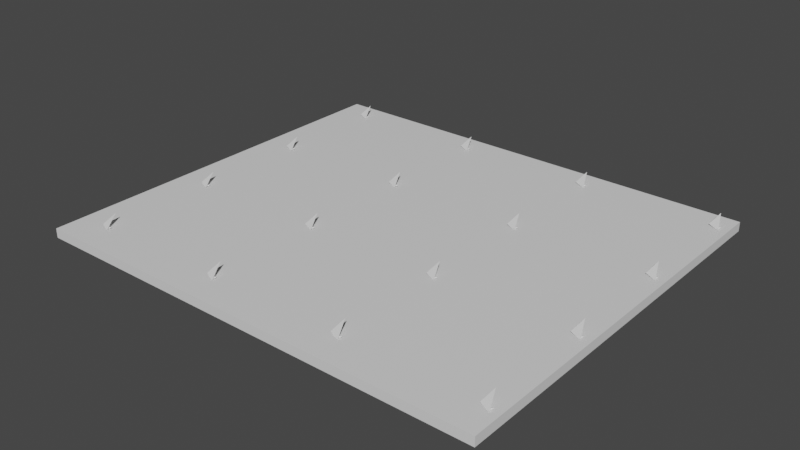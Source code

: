 # Source: Extra_spikes.blend  (saved by Blender 2.81.16; exported with 4.5.12 LTS)
import bpy
from mathutils import Matrix  # noqa: F401  (used for matrix-valued properties, if any)

bpy.ops.wm.read_factory_settings(use_empty=True)
scene = bpy.context.scene
scene.name = 'Scene'

# ---- collections
col_collection = bpy.data.collections.new('Collection'); scene.collection.children.link(col_collection)

# ---- materials (node trees are filled in below, after node groups)
mat_material = bpy.data.materials.new('Material')
mat_material.alpha_threshold = 0.0
mat_material.use_transparent_shadow = False
mat_material.line_color = (0.0, 0.0, 0.0, 1.0)
mat_material_001 = bpy.data.materials.new('Material.001')
mat_material_001.alpha_threshold = 0.0
mat_material_001.use_transparent_shadow = False
mat_material_001.line_color = (0.0, 0.0, 0.0, 1.0)

# ---- material node trees
mat_material.use_nodes = True; mat_material.node_tree.nodes.clear()
_N = mat_material.node_tree.nodes; _L = mat_material.node_tree.links
n0 = _N.new('ShaderNodeOutputMaterial'); n0.name = 'Material Output'; n0.location = (300, 300)
n1 = _N.new('ShaderNodeBsdfPrincipled'); n1.name = 'Principled BSDF'; n1.location = (10, 300)
n1.distribution = 'GGX'
n1.subsurface_method = 'BURLEY'
n1.inputs[2].default_value = 0.4
n1.inputs[3].default_value = 1.45
n1.inputs[27].default_value = (0.0, 0.0, 0.0, 1.0)
n1.inputs[28].default_value = 1.0
_L.new(n1.outputs[0], n0.inputs[0])
n0.is_active_output = True
mat_material_001.use_nodes = True; mat_material_001.node_tree.nodes.clear()
_N = mat_material_001.node_tree.nodes; _L = mat_material_001.node_tree.links
n0 = _N.new('ShaderNodeOutputMaterial'); n0.name = 'Material Output'; n0.location = (300, 300)
n1 = _N.new('ShaderNodeBsdfPrincipled'); n1.name = 'Principled BSDF'; n1.location = (10, 300)
n1.distribution = 'GGX'
n1.subsurface_method = 'BURLEY'
n1.inputs[2].default_value = 0.4
n1.inputs[3].default_value = 1.45
n1.inputs[27].default_value = (0.0, 0.0, 0.0, 1.0)
n1.inputs[28].default_value = 1.0
_L.new(n1.outputs[0], n0.inputs[0])
n0.is_active_output = True

# ---- world
world_world = bpy.data.worlds.new('World'); scene.world = world_world
world_world.use_nodes = True; world_world.node_tree.nodes.clear()
_N = world_world.node_tree.nodes; _L = world_world.node_tree.links
n0 = _N.new('ShaderNodeOutputWorld'); n0.name = 'World Output'; n0.location = (300, 300)
n1 = _N.new('ShaderNodeBackground'); n1.name = 'Background'; n1.location = (10, 300)
n1.inputs[0].default_value = (0.05088, 0.05088, 0.05088, 1.0)
_L.new(n1.outputs[0], n0.inputs[0])
n0.is_active_output = True
world_world.color = (0.05088, 0.05088, 0.05088)
world_world.use_sun_shadow = False
world_world.sun_shadow_jitter_overblur = 0.0

# ---- meshes
me_cube = bpy.data.meshes.new('Cube')
me_cube.from_pydata([(0.1181, 0.5529, 0.737), (-0.1161, 0.5543, 0.7312), (-0.0007891, 0.3887, 0.6104), (0.09108, 0.5332, 0.7388), (0.08002, 0.4824, 0.7044), (-0.01134, 0.7428, 0.935), (-0.008917, 0.3767, 0.6057), (0.1061, 0.4815, 0.7173)], [], [(0, 4, 6, 2), (3, 2, 6, 7), (7, 6, 4, 5), (5, 1, 3, 7), (1, 0, 2, 3), (5, 4, 0, 1)])
_uv = me_cube.uv_layers.new(name='UVMap')
_uv.uv.foreach_set('vector', [0.625, 0.5, 0.875, 0.5, 0.875, 0.75, 0.625, 0.75, 0.375, 0.75, 0.625, 0.75, 0.625, 1.0, 0.375, 1.0, 0.375, 0.0, 0.625, 0.0, 0.625, 0.25, 0.375, 0.25, 0.125, 0.5, 0.375, 0.5, 0.375, 0.75, 0.125, 0.75, 0.375, 0.5, 0.625, 0.5, 0.625, 0.75, 0.375, 0.75, 0.375, 0.25, 0.625, 0.25, 0.625, 0.5, 0.375, 0.5])
me_cube.materials.append(mat_material)
me_cube.use_remesh_preserve_volume = False
me_cube.use_remesh_preserve_attributes = False
me_cube.use_mirror_vertex_groups = False
me_cube.update()
me_cube_001 = bpy.data.meshes.new('Cube.001')
me_cube_001.from_pydata([(1.0, 1.0, 1.0), (1.0, 1.0, -1.0), (1.0, -1.0, 1.0), (1.0, -1.0, -1.0), (-1.0, 1.0, 1.0), (-1.0, 1.0, -1.0), (-1.0, -1.0, 1.0), (-1.0, -1.0, -1.0)], [], [(0, 4, 6, 2), (3, 2, 6, 7), (7, 6, 4, 5), (5, 1, 3, 7), (1, 0, 2, 3), (5, 4, 0, 1)])
_uv = me_cube_001.uv_layers.new(name='UVMap')
_uv.uv.foreach_set('vector', [0.625, 0.5, 0.875, 0.5, 0.875, 0.75, 0.625, 0.75, 0.375, 0.75, 0.625, 0.75, 0.625, 1.0, 0.375, 1.0, 0.375, 0.0, 0.625, 0.0, 0.625, 0.25, 0.375, 0.25, 0.125, 0.5, 0.375, 0.5, 0.375, 0.75, 0.125, 0.75, 0.375, 0.5, 0.625, 0.5, 0.625, 0.75, 0.375, 0.75, 0.375, 0.25, 0.625, 0.25, 0.625, 0.5, 0.375, 0.5])
me_cube_001.materials.append(mat_material_001)
me_cube_001.use_remesh_preserve_volume = False
me_cube_001.use_remesh_preserve_attributes = False
me_cube_001.use_mirror_vertex_groups = False
me_cube_001.update()

# ---- objects
ob_cube = bpy.data.objects.new('Cube', me_cube)
ob_cube_001 = bpy.data.objects.new('Cube.001', me_cube_001)

# ---- transforms, parenting, visibility, modifiers, constraints
ob_cube.location = (-3.711, -10.31, -0.4631)
ob_cube.scale = (0.9496, 1.081, 0.7831)
ob_cube.lock_rotations_4d = False
ob_cube.empty_display_type = 'ARROWS'
ob_cube.lineart.crease_threshold = 0.0
_m = ob_cube.modifiers.new('Array', 'ARRAY')
_m.count = 4
_m.use_constant_offset = True
_m.constant_offset_displace = (2.5, 0.0, 0.0)
_m = ob_cube.modifiers.new('Array.001', 'ARRAY')
_m.count = 4
_m.use_constant_offset = True
_m.constant_offset_displace = (0.0, 2.0, 0.0)
_m.relative_offset_displace = (0.0, 0.0, 0.0)
ob_cube_001.location = (0.0, -6.538, 0.0)
ob_cube_001.scale = (-4.323, -3.754, 0.08633)
ob_cube_001.lock_rotations_4d = False
ob_cube_001.empty_display_type = 'ARROWS'
ob_cube_001.lineart.crease_threshold = 0.0

# ---- collection membership
col_collection.objects.link(ob_cube)
col_collection.objects.link(ob_cube_001)

# ---- scene / render settings (as saved in the file)
scene.frame_start = 1; scene.frame_end = 250; scene.frame_set(0)
scene.render.engine = 'BLENDER_EEVEE_NEXT'
scene.cycles.use_denoising = False
scene.cycles.samples = 128
scene.cycles.sampling_pattern = 'TABULATED_SOBOL'
scene.cycles.use_adaptive_sampling = False
scene.cycles.use_light_tree = False
scene.view_settings.view_transform = 'Filmic'
bpy.context.view_layer.update()

# ---- added for rendering (the .blend has no active camera and no usable light): camera, sun
cam_auto = bpy.data.cameras.new('AutoCamera')
cam_auto.lens = 50.0
cam_auto.sensor_width = 36.0
cam_auto.clip_end = 1000.0
ob_auto_camera = bpy.data.objects.new('AutoCamera', cam_auto)
scene.collection.objects.link(ob_auto_camera)
ob_auto_camera.location = (10.599, -19.2573, 8.57065)
ob_auto_camera.rotation_euler = (1.09748, -7.21219e-08, 0.694738)
scene.camera = ob_auto_camera
light_auto_sun = bpy.data.lights.new('AutoSun', 'SUN')
light_auto_sun.energy = 3.0
light_auto_sun.angle = 0.0523599
ob_auto_sun = bpy.data.objects.new('AutoSun', light_auto_sun)
scene.collection.objects.link(ob_auto_sun)
ob_auto_sun.rotation_euler = (0.872665, 0.174533, 0.523599)
bpy.context.view_layer.update()
